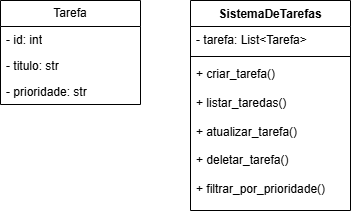

The diagram above was exported from draw.io. Its source (the exported page's mxGraphModel, read from the mxfile embedded in the PNG):
<mxGraphModel dx="426" dy="524" grid="1" gridSize="10" guides="1" tooltips="1" connect="1" arrows="1" fold="1" page="1" pageScale="1" pageWidth="827" pageHeight="1169" math="0" shadow="0">
  <root>
    <mxCell id="0" />
    <mxCell id="1" parent="0" />
    <mxCell id="nsroFpEvby38gyEcrKIB-1" value="Tarefa" style="swimlane;fontStyle=0;childLayout=stackLayout;horizontal=1;startSize=26;fillColor=none;horizontalStack=0;resizeParent=1;resizeParentMax=0;resizeLast=0;collapsible=1;marginBottom=0;whiteSpace=wrap;html=1;" parent="1" vertex="1">
      <mxGeometry x="30" y="190" width="140" height="104" as="geometry" />
    </mxCell>
    <mxCell id="nsroFpEvby38gyEcrKIB-2" value="- id: int" style="text;strokeColor=none;fillColor=none;align=left;verticalAlign=top;spacingLeft=4;spacingRight=4;overflow=hidden;rotatable=0;points=[[0,0.5],[1,0.5]];portConstraint=eastwest;whiteSpace=wrap;html=1;" parent="nsroFpEvby38gyEcrKIB-1" vertex="1">
      <mxGeometry y="26" width="140" height="26" as="geometry" />
    </mxCell>
    <mxCell id="nsroFpEvby38gyEcrKIB-3" value="- titulo: str" style="text;strokeColor=none;fillColor=none;align=left;verticalAlign=top;spacingLeft=4;spacingRight=4;overflow=hidden;rotatable=0;points=[[0,0.5],[1,0.5]];portConstraint=eastwest;whiteSpace=wrap;html=1;" parent="nsroFpEvby38gyEcrKIB-1" vertex="1">
      <mxGeometry y="52" width="140" height="26" as="geometry" />
    </mxCell>
    <mxCell id="nsroFpEvby38gyEcrKIB-4" value="- prioridade: str" style="text;strokeColor=none;fillColor=none;align=left;verticalAlign=top;spacingLeft=4;spacingRight=4;overflow=hidden;rotatable=0;points=[[0,0.5],[1,0.5]];portConstraint=eastwest;whiteSpace=wrap;html=1;" parent="nsroFpEvby38gyEcrKIB-1" vertex="1">
      <mxGeometry y="78" width="140" height="26" as="geometry" />
    </mxCell>
    <mxCell id="nsroFpEvby38gyEcrKIB-5" value="SistemaDeTarefas" style="swimlane;fontStyle=1;align=center;verticalAlign=top;childLayout=stackLayout;horizontal=1;startSize=26;horizontalStack=0;resizeParent=1;resizeParentMax=0;resizeLast=0;collapsible=1;marginBottom=0;whiteSpace=wrap;html=1;" parent="1" vertex="1">
      <mxGeometry x="220" y="190" width="160" height="210" as="geometry" />
    </mxCell>
    <mxCell id="nsroFpEvby38gyEcrKIB-6" value="- tarefa: List&amp;lt;Tarefa&amp;gt;" style="text;strokeColor=none;fillColor=none;align=left;verticalAlign=top;spacingLeft=4;spacingRight=4;overflow=hidden;rotatable=0;points=[[0,0.5],[1,0.5]];portConstraint=eastwest;whiteSpace=wrap;html=1;" parent="nsroFpEvby38gyEcrKIB-5" vertex="1">
      <mxGeometry y="26" width="160" height="26" as="geometry" />
    </mxCell>
    <mxCell id="nsroFpEvby38gyEcrKIB-7" value="" style="line;strokeWidth=1;fillColor=none;align=left;verticalAlign=middle;spacingTop=-1;spacingLeft=3;spacingRight=3;rotatable=0;labelPosition=right;points=[];portConstraint=eastwest;strokeColor=inherit;" parent="nsroFpEvby38gyEcrKIB-5" vertex="1">
      <mxGeometry y="52" width="160" height="8" as="geometry" />
    </mxCell>
    <mxCell id="nsroFpEvby38gyEcrKIB-8" value="+ criar_tarefa()&lt;div&gt;&lt;br&gt;&lt;div&gt;+ listar_taredas()&lt;/div&gt;&lt;div&gt;&lt;br&gt;&lt;/div&gt;&lt;div&gt;+ atualizar_tarefa()&lt;/div&gt;&lt;/div&gt;&lt;div&gt;&lt;br&gt;&lt;/div&gt;&lt;div&gt;+ deletar_tarefa()&lt;/div&gt;&lt;div&gt;&lt;br&gt;&lt;/div&gt;&lt;div&gt;+ filtrar_por_prioridade()&lt;/div&gt;&lt;div&gt;&lt;br&gt;&lt;/div&gt;" style="text;strokeColor=none;fillColor=none;align=left;verticalAlign=top;spacingLeft=4;spacingRight=4;overflow=hidden;rotatable=0;points=[[0,0.5],[1,0.5]];portConstraint=eastwest;whiteSpace=wrap;html=1;" parent="nsroFpEvby38gyEcrKIB-5" vertex="1">
      <mxGeometry y="60" width="160" height="150" as="geometry" />
    </mxCell>
  </root>
</mxGraphModel>